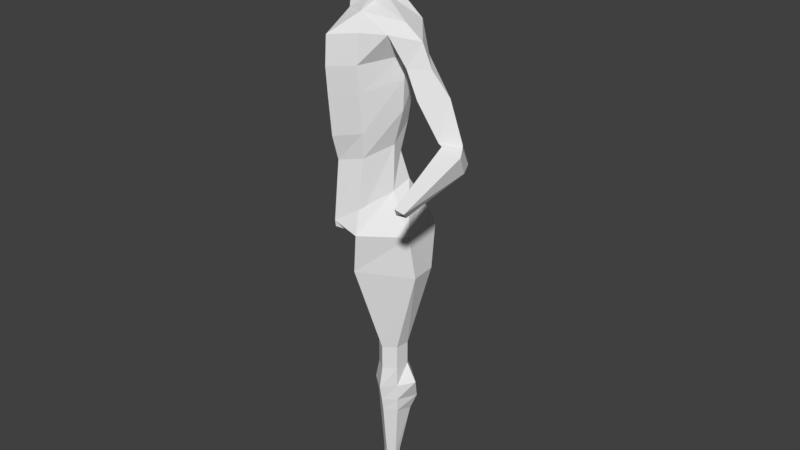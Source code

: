 # Source: redo-first-model.blend  (saved by Blender 2.78.0; exported with 4.5.12 LTS)
import bpy
from mathutils import Matrix  # noqa: F401  (used for matrix-valued properties, if any)

bpy.ops.wm.read_factory_settings(use_empty=True)
scene = bpy.context.scene
scene.name = 'Scene'

# ---- collections
col_collection_1 = bpy.data.collections.new('Collection 1'); scene.collection.children.link(col_collection_1)

# ---- world
world_world = bpy.data.worlds.new('World'); scene.world = world_world
world_world.color = (0.05088, 0.05088, 0.05088)
world_world.use_sun_shadow = False
world_world.sun_shadow_jitter_overblur = 0.0
world_world.cycles.sampling_method = 'MANUAL'

# ---- meshes
me_cube_001 = bpy.data.meshes.new('Cube.001')
me_cube_001.from_pydata([(1.001, -1.028, -1.246), (1.0, -1.0, 1.0), (1.058, 1.033, -0.9595), (1.0, 1.0, 1.0), (0.5543, 1.247, -1.123), (0.0, 1.313, -1.189), (0.0, 1.225, 1.225), (0.5246, 1.167, 1.167), (1.167, 1.167, 0.5246), (1.225, 1.225, 0.0), (1.186, 1.18, -0.5033), (1.208, -0.579, -1.339), (1.293, -0.04657, -1.319), (1.232, 0.5178, -1.153), (1.167, 0.5246, 1.167), (1.225, 0.0, 1.225), (1.167, -0.5246, 1.167), (1.167, -1.167, 0.5246), (1.225, -1.225, -0.003438), (1.167, -1.167, -0.6177), (0.0, -1.738, -2.324), (0.5246, -1.475, -1.985), (0.5246, -1.167, 1.167), (0.0, -1.277, 1.225), (0.6725, 0.6247, 1.463), (0.724, 0.0, 1.566), (0.6725, -0.6247, 1.463), (0.0, 0.6628, 1.6), (0.0, 0.0, 1.732), (0.0, -0.6628, 1.6), (0.8096, 0.5539, -2.205), (0.0, -0.08887, -1.79), (0.0, -0.8929, -2.203), (0.7235, 0.6264, -1.461), (0.7826, -0.08887, -1.657), (0.6906, -0.7619, -1.85), (0.6247, -1.565, -1.026), (0.0, -1.827, -1.434), (0.6628, -1.6, 0.0), (0.0, -1.732, 0.0), (0.6247, -1.463, 0.6725), (0.0, -1.566, 0.724), (1.466, 0.6248, -0.6706), (1.566, -5.958e-06, -0.7726), (1.463, -0.6247, -0.7659), (1.6, 0.6628, 0.0), (1.732, 0.0, 0.0), (1.6, -0.6628, 0.0), (1.463, 0.6247, 0.6725), (1.566, 0.0, 0.724), (1.463, -0.6247, 0.6725), (0.0, 1.635, -0.6699), (0.6479, 1.528, -0.6116), (0.0, 1.732, 0.0), (0.6628, 1.6, 0.0), (0.8687, -0.173, -2.364), (0.0, 1.566, 0.724), (0.6247, 1.463, 0.6725), (0.6404, 1.394, -1.988), (0.0, 1.478, -2.053), (0.0, -0.173, -2.497), (1.186, -1.089, -3.56), (3.365, 0.06908, -3.743), (0.0, -1.598, -3.712), (1.068, -0.7947, -8.818), (0.0, 2.55, -3.369), (0.9311, 2.444, -3.369), (0.9602, 0.1328, -2.611), (0.0, -0.2214, -2.955), (0.9983, -0.7089, -2.821), (0.0, 1.74, -2.459), (0.791, 1.645, -2.393), (1.159, -0.908, -7.7), (0.0, -1.418, -7.931), (2.194, 0.35, -6.823), (0.9311, 2.118, -4.468), (0.9377, 1.409, -7.418), (0.0, 1.407, -7.448), (0.0, -1.094, -9.062), (1.713, 0.3851, -8.402), (0.9311, 1.487, -9.707), (0.0, 1.487, -9.495), (1.159, -1.179, -4.817), (2.324, 0.2439, -4.514), (0.0, 2.224, -4.468), (0.0, -1.689, -4.97), (1.159, -1.083, -5.991), (2.324, 0.2653, -5.459), (0.0, -1.593, -6.143), (0.9311, 1.686, -5.761), (0.0, 1.791, -5.761), (1.145, 0.7755, -1.056), (1.084, 0.7623, 1.084), (0.5986, 0.896, 1.315), (0.0, 0.9438, 1.412), (0.6389, 0.9369, -1.292), (1.326, 0.9022, -0.5869), (1.412, 0.9438, 0.0), (1.315, 0.896, 0.5986), (0.725, 0.9739, -2.097), (2.265, 1.416, -3.346), (0.8756, 0.889, -2.502), (1.915, 0.9906, -7.465), (1.629, 0.8821, -8.861), (2.239, 1.181, -4.556), (2.239, 0.9756, -5.675), (2.501, 0.1049, -3.151), (2.326, 0.2297, -4.392), (2.323, -0.7181, -3.504), (2.868, 0.1563, -4.07), (2.323, -0.7181, -3.504), (2.868, 0.1563, -4.07), (2.323, -0.7181, -3.504), (2.868, 0.1563, -4.07), (5.253, 0.2818, -7.66), (5.58, -0.268, -7.183), (4.961, -0.7426, -7.262), (4.768, -0.1739, -7.807), (4.744, -0.6647, -7.205), (3.884, -0.007437, -4.707), (2.887, 0.1398, -5.159), (2.636, 0.9409, -4.0), (2.938, -0.358, -4.784), (4.796, -0.04967, -5.597), (4.04, 0.9055, -6.129), (3.159, 0.09296, -5.608), (3.602, -0.538, -5.837), (3.83, -0.05657, -6.48), (3.143, 0.3604, -5.521), (0.9787, -1.094, -11.74), (0.0, -1.395, -11.68), (1.798, 0.2244, -10.4), (1.935, 1.06, -10.06), (0.6931, 1.843, -11.63), (0.0, 1.695, -11.67), (1.012, -1.046, -11.05), (0.906, 2.204, -12.35), (2.2, 2.322, -12.19), (0.6931, 1.843, -11.63), (0.0, 1.695, -11.45), (0.8195, -0.8455, -12.7), (0.0, -1.354, -11.97), (0.2724, 1.44, -12.55), (0.0, 0.3317, -11.99), (0.1323, 0.1151, -13.9), (2.202, 1.55, -10.99), (0.0, 0.9504, -12.0), (0.0, 1.736, -12.21), (0.4384, 1.939, -12.86), (0.8386, 0.9582, -12.24), (0.8514, 0.3262, -12.46), (0.3355, -1.158, -12.07), (3.017, 1.222, -13.96), (1.159, -1.437, -12.02), (2.909, -0.1531, -12.03), (2.875, 1.626, -12.13), (0.2637, 1.497, -14.25), (0.2872, 0.6886, -14.57), (0.6783, 2.046, -13.79), (1.782, 1.663, -15.16), (1.606, 2.459, -13.44), (0.9115, -1.288, -13.83), (1.585, -0.3296, -17.76), (2.178, 0.6832, -17.76), (1.769, 1.023, -17.76), (1.256, 0.9899, -17.76), (1.081, 0.05484, -17.76), (1.039, 0.5159, -17.76), (3.098, 0.05845, -13.98), (2.124, 0.02945, -17.76), (5.645, -0.3641, -7.309), (5.526, 0.1857, -8.134), (5.059, -0.5996, -7.789), (5.056, -0.1465, -8.087), (5.798, -0.6783, -7.515), (5.209, -0.4607, -8.226), (5.711, -0.3083, -8.295), (5.342, -3.941, -8.532), (5.471, -3.799, -8.755), (5.549, -3.532, -8.966), (5.256, -3.739, -8.87), (5.723, -3.884, -8.648), (2.178, 0.6832, -18.85), (1.769, 1.023, -18.85), (1.256, 0.9899, -18.85), (1.039, 0.5159, -18.85), (1.081, 0.05484, -18.85), (1.585, -0.3296, -18.85), (2.124, 0.02945, -18.85), (1.951, 0.4284, -23.54), (1.707, 0.758, -23.58), (1.434, 0.7526, -23.52), (1.274, 0.5511, -23.6), (1.267, 0.1389, -23.6), (1.588, -0.05244, -23.66), (1.947, 0.1225, -23.62), (0.8472, 0.6739, -19.72), (0.8721, 0.05484, -19.79), (1.815, 1.335, -19.47), (0.9327, 1.092, -19.66), (1.539, -0.4649, -19.86), (2.124, 0.02945, -19.8), (2.672, 0.6521, -19.67), (0.8638, 0.521, -20.55), (1.769, 1.21, -20.68), (1.571, -0.3711, -20.53), (2.402, 1.082, -20.7), (0.9368, 0.1589, -20.58), (1.188, 1.192, -20.63), (2.124, 0.02945, -20.53), (1.039, 0.5212, -21.25), (1.757, 1.038, -21.74), (1.585, -0.2918, -21.1), (2.156, 0.9209, -21.42), (1.081, 0.0785, -21.12), (1.275, 0.9154, -21.52), (2.124, 0.05411, -21.12), (1.841, 0.1503, -24.15), (1.607, -0.01924, -24.15), (1.332, 0.09301, -24.15), (1.321, 0.3833, -24.15), (1.436, 0.6784, -24.15), (1.672, 0.683, -24.2), (1.879, 0.4311, -24.18)], [(159, 160), (158, 160), (153, 161)], [(57, 7, 3, 8), (50, 16, 1, 17), (35, 11, 0, 21), (16, 26, 22, 1), (26, 29, 23, 22), (92, 93, 24, 14), (14, 24, 25, 15), (15, 25, 26, 16), (93, 94, 27, 24), (24, 27, 28, 25), (25, 28, 29, 26), (32, 35, 21, 20), (70, 71, 66, 65), (69, 68, 63, 61), (31, 34, 35, 32), (95, 91, 13, 33), (33, 13, 12, 34), (34, 12, 11, 35), (0, 19, 36, 21), (21, 36, 37, 20), (19, 18, 38, 36), (36, 38, 39, 37), (18, 17, 40, 38), (38, 40, 41, 39), (17, 1, 22, 40), (40, 22, 23, 41), (11, 44, 19, 0), (44, 47, 18, 19), (47, 50, 17, 18), (91, 96, 42, 13), (13, 42, 43, 12), (12, 43, 44, 11), (96, 97, 45, 42), (42, 45, 46, 43), (43, 46, 47, 44), (97, 98, 48, 45), (45, 48, 49, 46), (46, 49, 50, 47), (98, 92, 14, 48), (48, 14, 15, 49), (49, 15, 16, 50), (4, 52, 10, 2), (52, 54, 9, 10), (54, 57, 8, 9), (5, 51, 52, 4), (51, 53, 54, 52), (53, 56, 57, 54), (56, 6, 7, 57), (5, 4, 58, 59), (34, 31, 60, 55), (33, 34, 55, 30), (95, 33, 30, 99), (67, 69, 61, 108, 106), (101, 67, 106, 100), (90, 89, 76, 77), (105, 87, 74, 102), (99, 30, 67, 101), (30, 55, 69, 67), (55, 60, 68, 69), (59, 58, 71, 70), (72, 73, 78, 64), (74, 72, 64, 79), (87, 86, 72, 74), (86, 88, 73, 72), (81, 80, 133, 134), (80, 103, 132, 133), (102, 74, 79, 103), (77, 76, 80, 81), (61, 63, 85, 82), (123, 126, 118, 115), (100, 107, 83, 104), (65, 66, 75, 84), (82, 85, 88, 86), (83, 82, 86, 87), (104, 83, 87, 105), (84, 75, 89, 90), (75, 104, 105, 89), (66, 100, 104, 75), (76, 102, 103, 80), (103, 79, 131, 132), (58, 99, 101, 71), (89, 105, 102, 76), (71, 101, 100, 66), (4, 95, 99, 58), (8, 3, 92, 98), (9, 8, 98, 97), (10, 9, 97, 96), (2, 10, 96, 91), (4, 2, 91, 95), (7, 6, 94, 93), (3, 7, 93, 92), (108, 109, 111, 110), (100, 106, 62), (126, 125, 127, 117, 118), (106, 108, 62), (107, 108, 61, 82, 83), (124, 123, 115, 114), (110, 111, 113, 112), (125, 124, 127), (114, 115, 170, 171), (117, 114, 171, 173), (118, 117, 173), (107, 100, 121, 120), (100, 62, 119, 121), (108, 107, 120, 122), (62, 108, 122, 119), (120, 121, 128), (121, 119, 123, 124), (122, 120, 125, 126), (119, 122, 126, 123), (127, 124, 114, 117), (124, 125, 128), (128, 125, 120), (128, 121, 124), (131, 129, 135), (134, 133, 138, 139), (79, 64, 129, 131), (64, 78, 130, 129), (137, 145, 155), (133, 132, 138), (129, 130, 135), (135, 130, 141, 151, 140, 153), (154, 153, 140, 144, 161), (139, 138, 136, 147), (145, 136, 138, 132), (143, 151, 141), (146, 149, 150, 143), (140, 142, 144), (140, 150, 142), (150, 149, 148, 142), (149, 136, 148), (151, 143, 150, 140), (136, 149, 146, 147), (132, 131, 154), (131, 135, 153, 154), (154, 168, 152), (137, 136, 145), (154, 155, 145, 132), (155, 154, 152), (144, 142, 156, 157), (156, 148, 136, 158), (142, 148, 156), (156, 158, 159), (152, 159, 158, 136, 160), (163, 152, 168, 169), (168, 161, 162, 169), (144, 166, 162, 161), (157, 167, 166, 144), (157, 156, 165, 167), (156, 159, 164, 165), (159, 152, 163, 164), (168, 154, 161), (155, 152, 137), (137, 160, 136), (160, 137, 152), (166, 167, 185, 186), (115, 118, 170), (175, 176, 179, 180), (177, 116, 172), (181, 176, 174), (174, 116, 177, 181), (118, 173, 175, 172, 116), (173, 171, 176, 175), (171, 170, 174, 176), (170, 118, 116, 174), (178, 177, 180), (181, 177, 178), (180, 179, 178), (178, 179, 181), (175, 177, 172), (180, 177, 175), (176, 181, 179), (214, 210, 192, 193), (165, 164, 183, 184), (162, 166, 186, 187), (167, 165, 184, 185), (164, 163, 182, 183), (169, 162, 187, 188), (163, 169, 188, 182), (192, 191, 221, 220), (215, 211, 190, 191), (216, 212, 194, 195), (212, 214, 193, 194), (210, 215, 191, 192), (211, 213, 189, 190), (213, 216, 195, 189), (182, 188, 201, 202), (183, 182, 202, 198), (185, 184, 199, 196), (187, 186, 197, 200), (188, 187, 200, 201), (184, 183, 198, 199), (186, 185, 196, 197), (202, 201, 209, 206), (198, 202, 206, 204), (196, 199, 208, 203), (200, 197, 207, 205), (201, 200, 205, 209), (199, 198, 204, 208), (197, 196, 203, 207), (206, 209, 216, 213), (204, 206, 213, 211), (203, 208, 215, 210), (205, 207, 214, 212), (209, 205, 212, 216), (208, 204, 211, 215), (207, 203, 210, 214), (190, 189, 223, 222), (194, 193, 219, 218), (195, 194, 218, 217), (191, 190, 222, 221), (193, 192, 220, 219), (189, 195, 217, 223), (222, 223, 217, 218, 219, 220, 221)])
me_cube_001.use_remesh_preserve_volume = False
me_cube_001.use_remesh_preserve_attributes = False
me_cube_001.use_mirror_vertex_groups = False
me_cube_001.update()
arm_armature = bpy.data.armatures.new('Armature')  # bones are not reproduced

# ---- objects
ob_armature = bpy.data.objects.new('Armature', arm_armature)
ob_cube = bpy.data.objects.new('Cube', me_cube_001)

# ---- transforms, parenting, visibility, modifiers, constraints
ob_armature.location = (0.02635, 2.052, -11.88)
ob_armature.rotation_euler = (0.2088, 4.603e-17, 4.824e-18)
ob_armature.scale = (0.6387, 0.6387, 0.6387)
ob_armature.lineart.crease_threshold = 0.0
ob_cube.parent = ob_armature
ob_cube.matrix_parent_inverse = Matrix(((1.566, -5.821e-09, 0.0, 0.1769), (7.553e-18, 1.532, 0.3246, 1.129), (7.207e-17, -0.3246, 1.532, 18.85), (0.0, 0.0, 0.0, 1.0)))
ob_cube.location = (-9.322e-05, 0.1558, -0.008902)
ob_cube.lineart.crease_threshold = 0.0
_vg = ob_cube.vertex_groups.new(name='tailbone - spine 0')
for _i, _w in zip([80, 81, 132, 133, 134, 136, 137, 138, 139, 142, 143, 145, 146, 147, 148, 149, 158, 160], [0.02647, 0.03276, 0.002511, 0.3742, 0.9451, 0.2059, 0.06245, 0.5779, 0.9611, 0.07188, 0.08302, 0.07886, 0.2535, 0.7159, 0.1124, 0.06315, 0.06976, 0.07354]): _vg.add([_i], _w, 'REPLACE')
_vg = ob_cube.vertex_groups.new(name='spine 1')
for _i, _w in zip([80, 133, 134, 143, 146, 147, 149], [0.0179, 0.4844, 0.01057, 0.1137, 0.3529, 0.0835, 0.05373]): _vg.add([_i], _w, 'REPLACE')
_vg = ob_cube.vertex_groups.new(name='spine 2')
_vg = ob_cube.vertex_groups.new(name='spine 3')
_vg = ob_cube.vertex_groups.new(name='spine 4')
_vg = ob_cube.vertex_groups.new(name='spine 5')
for _i, _w in zip([76, 77, 79, 80, 81, 102, 103, 131, 132, 133, 145], [0.004165, 0.005361, 0.05245, 0.677, 0.8034, 0.001493, 0.1406, 0.04212, 0.1483, 0.09165, 0.04019]): _vg.add([_i], _w, 'REPLACE')
_vg = ob_cube.vertex_groups.new(name='spine 6')
for _i, _w in zip([64, 72, 73, 74, 76, 78, 79, 80, 88, 102, 103, 129, 130, 131, 132, 135, 141, 151], [0.123, 0.06101, 0.1373, 0.01567, 0.01015, 0.3489, 0.1299, 0.04861, 0.0406, 0.05217, 0.3109, 0.01407, 0.06507, 0.03358, 0.05587, 0.007926, 0.04102, 0.008091]): _vg.add([_i], _w, 'REPLACE')
_vg = ob_cube.vertex_groups.new(name='spine 7')
for _i, _w in zip([64, 72, 73, 78, 79, 86, 88, 102, 103, 129, 130, 131, 135, 141], [0.4195, 0.1445, 0.1174, 0.1958, 0.1258, 0.03163, 0.04568, 0.0135, 0.04923, 0.05612, 0.03623, 0.005154, 0.0204, 0.01142]): _vg.add([_i], _w, 'REPLACE')
_vg = ob_cube.vertex_groups.new(name='spine 8')
for _i, _w in zip([64, 72, 73, 74, 78, 79, 102, 103, 131, 132], [0.09603, 0.04033, 0.01222, 0.06098, 0.03708, 0.3254, 0.08502, 0.126, 0.03586, 0.01288]): _vg.add([_i], _w, 'REPLACE')
_vg = ob_cube.vertex_groups.new(name='spine 9')
for _i, _w in zip([63, 64, 72, 73, 74, 76, 77, 78, 79, 82, 85, 86, 87, 88, 89, 102, 103, 105], [0.023, 0.1274, 0.4034, 0.3783, 0.1507, 0.4856, 0.05113, 0.1291, 0.08733, 0.04924, 0.07548, 0.1228, 0.02364, 0.1504, 0.04863, 0.1901, 0.07951, 0.04638]): _vg.add([_i], _w, 'REPLACE')
_vg = ob_cube.vertex_groups.new(name='spine 10')
for _i, _w in zip([72, 74, 76, 77, 79, 81, 87, 89, 90, 102, 103, 105], [0.01059, 0.1109, 0.2771, 0.8725, 0.06726, 0.07792, 0.01809, 0.02529, 0.01562, 0.3221, 0.06063, 0.03722]): _vg.add([_i], _w, 'REPLACE')
_vg = ob_cube.vertex_groups.new(name='spine 11')
for _i, _w in zip([72, 74, 79, 86, 87, 102, 105], [0.05358, 0.2359, 0.01256, 0.004141, 0.06263, 0.07942, 0.05637]): _vg.add([_i], _w, 'REPLACE')
_vg = ob_cube.vertex_groups.new(name='spine 12')
for _i, _w in zip([61, 63, 64, 72, 73, 74, 78, 82, 85, 86, 87, 88, 105], [0.03383, 0.0836, 0.002109, 0.08626, 0.09546, 0.02672, 0.01129, 0.1308, 0.1695, 0.3445, 0.06778, 0.3185, 0.004092]): _vg.add([_i], _w, 'REPLACE')
_vg = ob_cube.vertex_groups.new(name='spine 13')
for _i, _w in zip([74, 75, 76, 77, 84, 87, 89, 90, 102, 104, 105], [0.04029, 0.0822, 0.0695, 0.009797, 0.09311, 0.05352, 0.6845, 0.8924, 0.0401, 0.01247, 0.161]): _vg.add([_i], _w, 'REPLACE')
_vg = ob_cube.vertex_groups.new(name='spine 14')
_vg = ob_cube.vertex_groups.new(name='spine 15')
for _i, _w in zip([65, 66, 75, 84, 90], [0.08331, 0.01643, 0.09879, 0.6652, 0.01523]): _vg.add([_i], _w, 'REPLACE')
_vg = ob_cube.vertex_groups.new(name='spine 16')
for _i, _w in zip([65, 66, 70, 84], [0.3295, 0.06271, 0.01492, 0.02443]): _vg.add([_i], _w, 'REPLACE')
_vg = ob_cube.vertex_groups.new(name='spine 17')
for _i, _w in zip([65, 66, 70, 84], [0.3295, 0.06271, 0.01492, 0.02443]): _vg.add([_i], _w, 'REPLACE')
_vg = ob_cube.vertex_groups.new(name='spine 18')
for _i, _w in zip([4, 5, 30, 31, 32, 33, 34, 35, 55, 58, 59, 60, 61, 63, 65, 66, 67, 68, 69, 70, 71, 85, 95, 99, 100, 101], [0.005048, 0.00574, 0.1572, 0.05734, 0.00907, 0.04992, 0.03797, 0.002459, 0.103, 0.2114, 0.2184, 0.1172, 0.0299, 0.05894, 0.08632, 0.09945, 0.1796, 0.2317, 0.09528, 0.715, 0.6115, 0.002324, 0.03715, 0.2174, 0.02308, 0.5203]): _vg.add([_i], _w, 'REPLACE')
_vg = ob_cube.vertex_groups.new(name='spine 19')
for _i, _w in zip([30, 55, 67, 68, 69, 101], [0.07222, 0.04785, 0.1614, 0.0009703, 0.06383, 0.03089]): _vg.add([_i], _w, 'REPLACE')
_vg = ob_cube.vertex_groups.new(name='spine 20')
for _i, _w in zip([0, 2, 4, 5, 11, 12, 13, 20, 21, 30, 31, 32, 33, 34, 35, 36, 37, 42, 43, 44, 51, 52, 55, 58, 59, 60, 61, 63, 67, 68, 69, 70, 71, 85, 91, 95, 96, 99, 101], [0.03202, 0.04774, 0.0729, 0.077, 0.05348, 0.06337, 0.06106, 0.05089, 0.04939, 0.4398, 0.1442, 0.07781, 0.1328, 0.1309, 0.07282, 0.00142, 0.01756, 0.01393, 0.01843, 0.01199, 0.005235, 0.003196, 0.3363, 0.5571, 0.6143, 0.2777, 0.04559, 0.05657, 0.2137, 0.1896, 0.123, 0.1392, 0.1536, 0.0009625, 0.05695, 0.107, 0.00773, 0.5169, 0.1931]): _vg.add([_i], _w, 'REPLACE')
_vg = ob_cube.vertex_groups.new(name='spine 21')
for _i, _w in zip([31, 32, 55, 60, 63, 68, 69], [0.07794, 0.01594, 0.02705, 0.1918, 0.002044, 0.1127, 0.01447]): _vg.add([_i], _w, 'REPLACE')
_vg = ob_cube.vertex_groups.new(name='Bone.023')
_vg = ob_cube.vertex_groups.new(name='Bone.024')
for _i, _w in zip([20, 21], [0.06143, 0.001981]): _vg.add([_i], _w, 'REPLACE')
_vg = ob_cube.vertex_groups.new(name='Bone.025')
for _i, _w in zip([0, 1, 2, 4, 9, 10, 11, 12, 13, 14, 15, 16, 17, 18, 19, 20, 21, 22, 23, 25, 26, 28, 29, 30, 31, 32, 33, 34, 35, 36, 37, 38, 39, 40, 41, 42, 43, 44, 45, 46, 47, 48, 49, 50, 55, 60, 63, 67, 68, 69, 91, 95, 96, 97, 98, 99, 101], [0.2272, 0.05736, 0.07739, 0.05248, 0.01157, 0.04055, 0.2115, 0.2023, 0.1662, 0.00555, 0.01971, 0.03872, 0.07509, 0.1029, 0.1564, 0.3566, 0.3801, 0.0575, 0.0602, 0.01187, 0.03319, 0.01156, 0.03374, 0.1112, 0.412, 0.3412, 0.3668, 0.3949, 0.3053, 0.2985, 0.3785, 0.1222, 0.1249, 0.07913, 0.08237, 0.08281, 0.1137, 0.1347, 0.04385, 0.06376, 0.08131, 0.01554, 0.03642, 0.05676, 0.1223, 0.1468, 0.005685, 0.06722, 0.09653, 0.05751, 0.1201, 0.1482, 0.06267, 0.02707, 0.006899, 0.06427, 0.01348]): _vg.add([_i], _w, 'REPLACE')
_vg = ob_cube.vertex_groups.new(name='Bone.026')
for _i, _w in zip([0, 1, 2, 3, 4, 5, 6, 7, 8, 9, 10, 11, 12, 13, 14, 15, 16, 17, 18, 19, 20, 21, 22, 23, 24, 25, 26, 27, 28, 29, 30, 31, 32, 33, 34, 35, 36, 37, 38, 39, 40, 41, 42, 43, 44, 45, 46, 47, 48, 49, 50, 51, 52, 53, 54, 55, 56, 57, 58, 59, 60, 91, 92, 93, 94, 95, 96, 97, 98, 99], [0.2372, 0.05002, 0.1357, 0.01353, 0.238, 0.6553, 0.01803, 0.01297, 0.02413, 0.04608, 0.07167, 0.1499, 0.09978, 0.1018, 0.01234, 0.01799, 0.03036, 0.06432, 0.08825, 0.1379, 0.2025, 0.2055, 0.04993, 0.05211, 0.008197, 0.01309, 0.02646, 0.01021, 0.01454, 0.02776, 0.02596, 0.08463, 0.2268, 0.1588, 0.09631, 0.241, 0.2383, 0.2061, 0.1014, 0.1021, 0.06685, 0.06908, 0.07327, 0.07713, 0.1025, 0.04493, 0.05252, 0.06659, 0.02142, 0.0292, 0.04816, 0.2, 0.1006, 0.08423, 0.05657, 0.006602, 0.04228, 0.02664, 0.06144, 0.0814, 0.01052, 0.1372, 0.01198, 0.009165, 0.01206, 0.3469, 0.07479, 0.04457, 0.02151, 0.06158]): _vg.add([_i], _w, 'REPLACE')
_vg = ob_cube.vertex_groups.new(name='Bone.027')
for _i, _w in zip([0, 1, 2, 3, 4, 5, 6, 7, 8, 9, 10, 11, 12, 13, 14, 15, 16, 17, 18, 19, 20, 21, 22, 23, 24, 25, 26, 27, 28, 29, 30, 31, 32, 33, 34, 35, 36, 37, 38, 39, 40, 41, 42, 43, 44, 45, 46, 47, 48, 49, 50, 51, 52, 53, 54, 55, 56, 57, 58, 59, 60, 67, 68, 91, 92, 93, 94, 95, 96, 97, 98, 99], [0.433, 0.8703, 0.7062, 0.9305, 0.5997, 0.221, 0.9354, 0.9368, 0.9194, 0.8947, 0.8411, 0.5135, 0.5599, 0.6183, 0.9251, 0.9138, 0.896, 0.8321, 0.7704, 0.6465, 0.2545, 0.2676, 0.8718, 0.8668, 0.9339, 0.9229, 0.9031, 0.934, 0.9229, 0.9027, 0.05998, 0.1168, 0.2149, 0.2436, 0.209, 0.2678, 0.3927, 0.3132, 0.7391, 0.7372, 0.8276, 0.8224, 0.7842, 0.7375, 0.692, 0.8735, 0.8469, 0.8132, 0.911, 0.8943, 0.8686, 0.7483, 0.8337, 0.8827, 0.9044, 0.05689, 0.9248, 0.9297, 0.08132, 0.02841, 0.03882, 0.01402, 0.01226, 0.6439, 0.9286, 0.9365, 0.9361, 0.3362, 0.8113, 0.8849, 0.9161, 0.0594]): _vg.add([_i], _w, 'REPLACE')
_vg = ob_cube.vertex_groups.new(name='L medial collar')
for _i, _w in zip([30, 31, 34, 55, 60, 61, 63, 65, 66, 67, 68, 69, 70, 71, 72, 73, 74, 75, 82, 83, 84, 85, 86, 87, 88, 89, 100, 101, 102, 104, 105, 107, 108], [0.002609, 0.03306, 0.02848, 0.1312, 0.07894, 0.413, 0.2531, 0.1165, 0.5998, 0.1138, 0.132, 0.3241, 0.002947, 0.08219, 0.05018, 0.04149, 0.1256, 0.674, 0.3902, 0.05507, 0.1291, 0.2307, 0.1907, 0.3153, 0.1432, 0.1246, 0.04133, 0.03364, 0.05565, 0.1188, 0.311, 0.003186, 0.02081]): _vg.add([_i], _w, 'REPLACE')
_vg = ob_cube.vertex_groups.new(name='L distal collar')
for _i, _w in zip([30, 55, 60, 61, 62, 63, 66, 67, 68, 69, 71, 74, 75, 82, 83, 85, 86, 87, 88, 89, 99, 100, 101, 102, 104, 105, 106, 107, 108, 110, 112, 121], [0.0313, 0.05126, 0.003827, 0.1332, 0.1159, 0.07661, 0.06711, 0.08979, 0.03418, 0.09851, 0.03724, 0.06688, 0.07201, 0.09879, 0.2935, 0.06258, 0.05434, 0.1601, 0.03035, 0.01995, 0.001721, 0.6635, 0.07142, 0.008614, 0.6583, 0.196, 0.4786, 0.155, 0.4273, 0.5, 0.5, 0.1835]): _vg.add([_i], _w, 'REPLACE')
_vg = ob_cube.vertex_groups.new(name='L humerus')
for _i, _w in zip([30, 55, 60, 61, 62, 63, 67, 68, 69, 74, 82, 83, 85, 86, 87, 88, 100, 101, 102, 104, 105, 106, 107, 108, 109, 110, 111, 112, 113, 114, 115, 116, 117, 118, 119, 120, 121, 122, 123, 124, 125, 126, 127, 128, 170, 171, 172, 173, 174, 175, 176], [0.01611, 0.05346, 0.009698, 0.1634, 0.8707, 0.0972, 0.08591, 0.04634, 0.1111, 0.06483, 0.1485, 0.6071, 0.08716, 0.06845, 0.2159, 0.05242, 0.2184, 0.02689, 4.385e-05, 0.1335, 0.1017, 0.4957, 0.7964, 0.5059, 1.0, 0.5, 1.0, 0.5, 1.0, 0.9568, 0.9058, 0.6729, 0.9711, 0.9406, 1.013, 0.9964, 0.7818, 0.9727, 1.009, 1.0, 1.002, 0.9979, 0.9967, 0.9948, 0.7468, 0.5326, 0.03485, 0.7633, 0.1626, 0.05178, 0.08808]): _vg.add([_i], _w, 'REPLACE')
_vg = ob_cube.vertex_groups.new(name='L radius-ulna')
for _i, _w in zip([114, 115, 116, 117, 118, 170, 171, 172, 173, 174, 175, 176, 177, 178, 179, 180, 181], [0.03664, 0.09475, 0.3272, 0.007934, 0.05979, 0.2535, 0.4674, 0.9576, 0.2367, 0.8375, 0.9482, 0.9119, 0.9966, 0.9982, 0.9971, 0.9995, 0.9977]): _vg.add([_i], _w, 'REPLACE')
_vg = ob_cube.vertex_groups.new(name='medial collar R')
for _i, _w in zip([61, 63, 68, 69, 82, 85, 86, 88], [0.04939, 0.2068, 0.02284, 0.002409, 0.05796, 0.1929, 0.01968, 0.07886]): _vg.add([_i], _w, 'REPLACE')
_vg = ob_cube.vertex_groups.new(name='distal collar R')
_vg = ob_cube.vertex_groups.new(name='humerus R')
_vg = ob_cube.vertex_groups.new(name='radius-ulna R')
_vg = ob_cube.vertex_groups.new(name='L spine-to-hip')
for _i, _w in zip([64, 72, 73, 78, 79, 80, 81, 102, 103, 129, 130, 131, 132, 133, 135, 136, 137, 138, 140, 141, 142, 143, 144, 145, 146, 147, 148, 149, 150, 151, 152, 153, 154, 155, 156, 157, 158, 160, 161, 168], [0.1047, 0.03517, 0.05516, 0.12, 0.09702, 0.1093, 0.009121, 0.01572, 0.1451, 0.712, 0.4749, 0.6905, 0.6163, 0.004098, 0.689, 0.5299, 0.6132, 0.2909, 0.3581, 0.505, 0.5727, 0.756, 0.07131, 0.6881, 0.3628, 0.1574, 0.4297, 0.7856, 0.8412, 0.5637, 0.07221, 0.6837, 0.4941, 0.5039, 0.08448, 0.03916, 0.2022, 0.2664, 0.08338, 0.05472]): _vg.add([_i], _w, 'REPLACE')
_vg = ob_cube.vertex_groups.new(name='L femur')
for _i, _w in zip([78, 129, 130, 131, 132, 135, 136, 137, 138, 140, 141, 142, 143, 144, 145, 146, 147, 148, 149, 150, 151, 152, 153, 154, 155, 156, 157, 158, 159, 160, 161, 162, 163, 164, 165, 166, 167, 168, 169, 182, 183, 184, 185, 186, 187, 188], [0.002815, 0.09553, 0.1301, 0.07556, 0.03204, 0.1395, 0.2545, 0.3055, 0.1147, 0.6007, 0.2036, 0.3449, 0.04045, 0.9185, 0.1355, 0.009565, 0.03378, 0.4458, 0.09591, 0.122, 0.2381, 0.9191, 0.2486, 0.4918, 0.4582, 0.8983, 0.9448, 0.7229, 0.9739, 0.653, 0.9071, 0.9784, 0.9709, 0.9648, 0.9601, 0.9715, 0.9666, 0.941, 0.97, 0.07749, 0.08131, 0.08147, 0.06864, 0.06626, 0.0752, 0.07099]): _vg.add([_i], _w, 'REPLACE')
_vg = ob_cube.vertex_groups.new(name='L tibia-fibia')
for _i, _w in zip([163, 164, 165, 166, 167, 169, 182, 183, 184, 185, 186, 187, 188, 189, 190, 191, 192, 193, 194, 195, 196, 197, 198, 199, 200, 201, 202, 203, 204, 205, 206, 207, 208, 209, 210, 211, 212, 213, 214, 215, 216, 217, 218, 219, 220, 221, 222, 223], [0.007956, 0.02204, 0.02785, 0.00563, 0.0152, 0.008519, 0.9225, 0.9187, 0.9185, 0.9313, 0.9337, 0.9247, 0.929, 1.0, 1.0, 1.0, 1.0, 1.0, 1.0, 1.0, 0.989, 0.9912, 0.9796, 0.9859, 0.9913, 0.992, 0.9866, 0.9982, 0.9977, 0.9983, 0.9974, 0.9986, 0.9975, 0.9986, 0.9998, 0.9999, 0.9998, 0.9997, 0.9998, 0.9998, 0.9998, 1.0, 1.0, 1.0, 1.0, 1.0, 1.0, 1.0]): _vg.add([_i], _w, 'REPLACE')
_vg = ob_cube.vertex_groups.new(name='R spine-to-hip')
for _i, _w in zip([78, 129, 130, 135, 141, 151, 153], [0.0381, 0.09272, 0.2468, 0.06327, 0.1919, 0.1168, 0.01644]): _vg.add([_i], _w, 'REPLACE')
_vg = ob_cube.vertex_groups.new(name='R femur')
_vg = ob_cube.vertex_groups.new(name='R tibia-fibia')
_m = ob_cube.modifiers.new('Armature', 'ARMATURE')
_m.object = ob_armature

# ---- collection membership
col_collection_1.objects.link(ob_armature)
col_collection_1.objects.link(ob_cube)

# ---- scene / render settings (as saved in the file)
scene.frame_start = 1; scene.frame_end = 250; scene.frame_set(1)
scene.render.engine = 'BLENDER_EEVEE_NEXT'
scene.render.resolution_percentage = 50
scene.render.dither_intensity = 0.0
scene.cycles.use_denoising = False
scene.cycles.samples = 128
scene.cycles.sampling_pattern = 'TABULATED_SOBOL'
scene.cycles.light_sampling_threshold = 0.0
scene.cycles.use_adaptive_sampling = False
scene.cycles.use_light_tree = False
scene.cycles.blur_glossy = 0.0
scene.cycles.sample_clamp_indirect = 0.0
scene.view_settings.view_transform = 'Standard'
bpy.context.view_layer.update()

# ---- added for rendering (the .blend has no active camera and no usable light): camera, sun
cam_auto = bpy.data.cameras.new('AutoCamera')
cam_auto.lens = 50.0
cam_auto.sensor_width = 36.0
cam_auto.clip_end = 1000.0
ob_auto_camera = bpy.data.objects.new('AutoCamera', cam_auto)
scene.collection.objects.link(ob_auto_camera)
ob_auto_camera.location = (28.3462, -30.6488, 9.05276)
ob_auto_camera.rotation_euler = (1.09748, -7.21219e-08, 0.694738)
scene.camera = ob_auto_camera
light_auto_sun = bpy.data.lights.new('AutoSun', 'SUN')
light_auto_sun.energy = 3.0
light_auto_sun.angle = 0.0523599
ob_auto_sun = bpy.data.objects.new('AutoSun', light_auto_sun)
scene.collection.objects.link(ob_auto_sun)
ob_auto_sun.rotation_euler = (0.872665, 0.174533, 0.523599)
bpy.context.view_layer.update()
